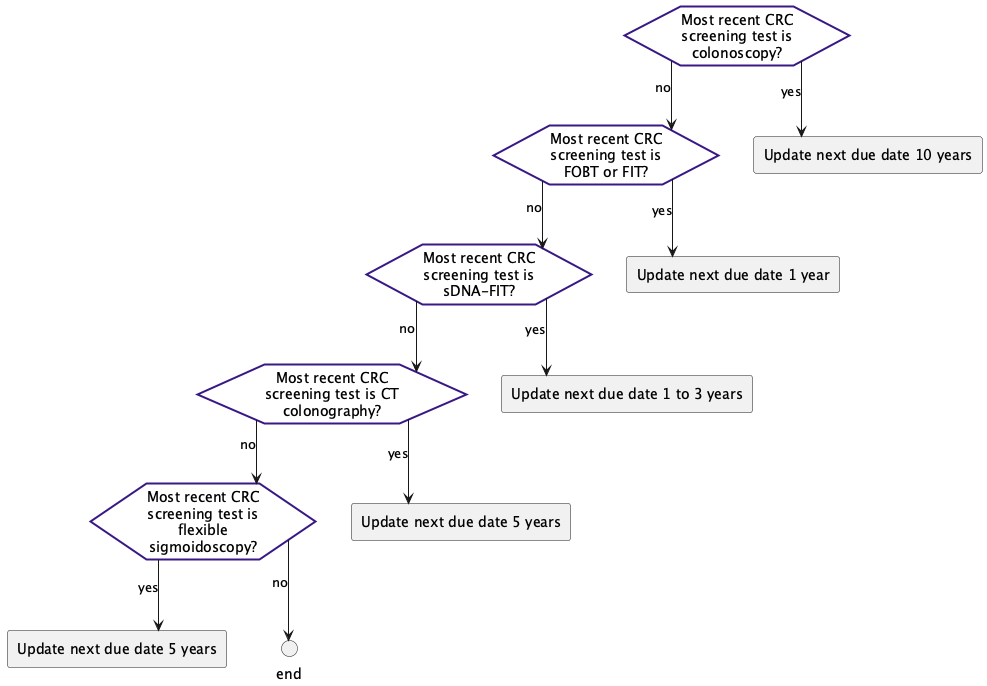

The diagram above was rendered by PlantUML. Its source (embedded in the PNG):
@startuml
hide stereotype
skinparam linetype ortho
<style>
hexagon {
    MaximumWidth: 150;
    BackGroundColor: white ;
    LineThickness: 2;
    LineColor: #381885; 
    HorizontalAlignment: center;
}
rectangle {
    MaximumWidth: 250;
    HorizontalAlignment: center;
}
</style>
hexagon "Most recent CRC screening test is colonoscopy?" as eve_lastTestColonoscopyAvg [[#eve-lastTestColonoscopyAvg]]
hexagon "Most recent CRC screening test is FOBT or FIT?" as eve_lastTestFOBT [[#eve-lastTestFOBT]]
hexagon "Most recent CRC screening test is sDNA-FIT?" as eve_lastTestSDNA [[#eve-lastTestSDNA]]
hexagon "Most recent CRC screening test is CT colonography?" as eve_lastTestCTcolonography [[#eve-lastTestCTcolonography]]
hexagon "Most recent CRC screening test is flexible sigmoidoscopy?" as eve_lastTestFlexSig [[#eve-lastTestFlexSig]]
rectangle "Update next due date 10 years" as act_ColonoscopyEvery10 [[#act-ColonoscopyEvery10]]
rectangle "Update next due date 1 year" as act_FOBTEveryYear [[#act-FOBTEveryYear]]
rectangle "Update next due date 1 to 3 years" as act_sDNAFITEvery1to3 [[#act-sDNAFITEvery1to3]]
rectangle "Update next due date 5 years" as act_CTColonographyEvery5 [[#act-CTColonographyEvery5]]
rectangle "Update next due date 5 years" as act_FlexSigEvery5 [[#act-FlexSigEvery5]]
circle "end" as end_1 <<end>>
eve_lastTestColonoscopyAvg-->act_ColonoscopyEvery10: yes
eve_lastTestColonoscopyAvg-->eve_lastTestFOBT: no
eve_lastTestFOBT-->act_FOBTEveryYear: yes
eve_lastTestFOBT-->eve_lastTestSDNA: no
eve_lastTestSDNA-->act_sDNAFITEvery1to3: yes
eve_lastTestSDNA-->eve_lastTestCTcolonography: no 
eve_lastTestCTcolonography-->act_CTColonographyEvery5: yes
eve_lastTestCTcolonography-->eve_lastTestFlexSig: no
eve_lastTestFlexSig-->act_FlexSigEvery5: yes
eve_lastTestFlexSig-->end_1: no
@enduml